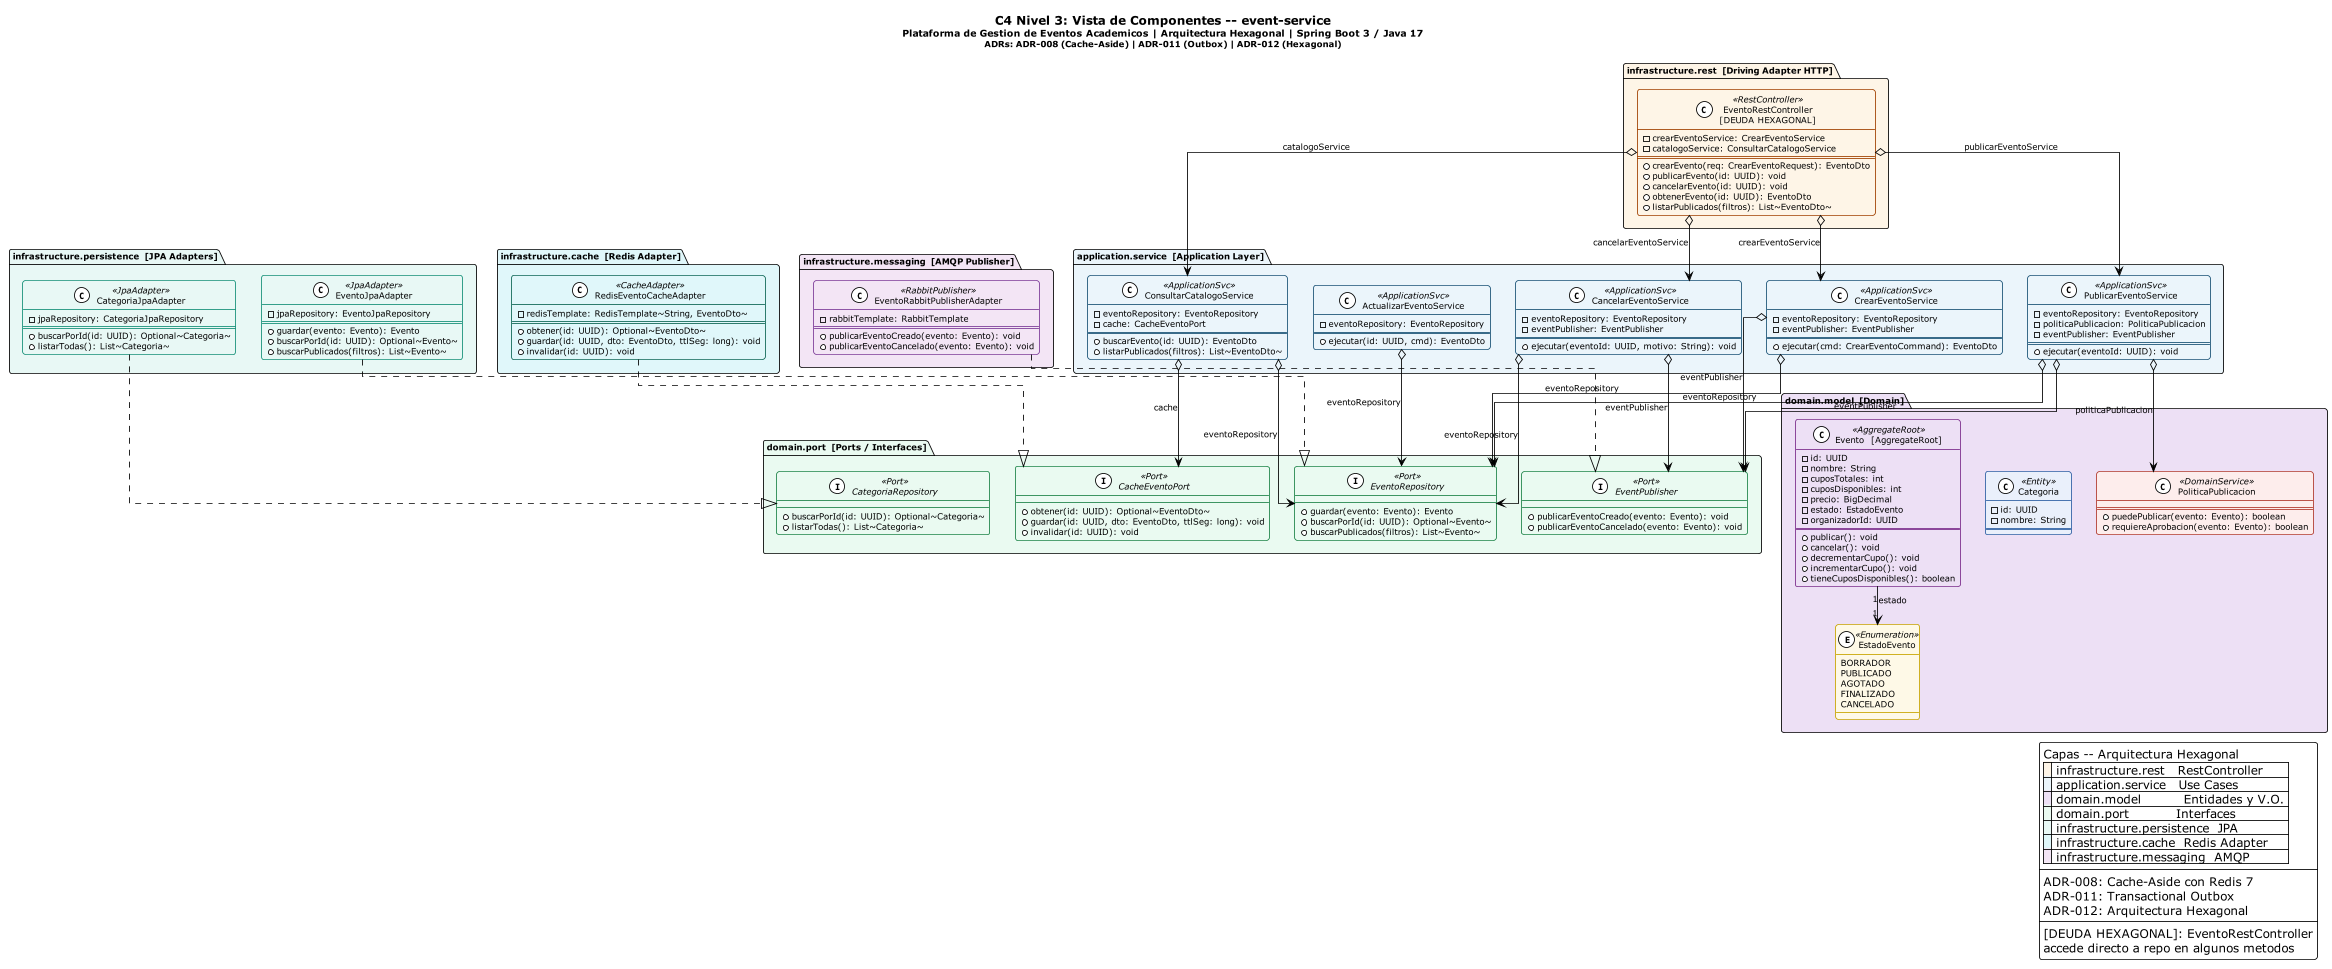

The diagram above was rendered by PlantUML. Its source (embedded in the PNG):
@startuml c4-3-event-service
!theme plain
skinparam linetype ortho
skinparam nodesep 30
skinparam ranksep 45
skinparam defaultFontSize 10
skinparam shadowing false
skinparam roundcorner 6
scale 0.85

skinparam classBackgroundColor<<RestController>> #FEF5E7
skinparam classBorderColor<<RestController>> #A04000
skinparam classBackgroundColor<<ApplicationSvc>> #EBF5FB
skinparam classBorderColor<<ApplicationSvc>> #1A5276
skinparam classBackgroundColor<<Port>> #EAFAF1
skinparam classBorderColor<<Port>> #1E8449
skinparam classBackgroundColor<<JpaAdapter>> #E8F8F5
skinparam classBorderColor<<JpaAdapter>> #148F77
skinparam classBackgroundColor<<CacheAdapter>> #E0F7FA
skinparam classBorderColor<<CacheAdapter>> #0E6655
skinparam classBackgroundColor<<RabbitPublisher>> #F3E5F5
skinparam classBorderColor<<RabbitPublisher>> #7D3C98
skinparam classBackgroundColor<<AggregateRoot>> #EDE0F5
skinparam classBorderColor<<AggregateRoot>> #7B2D8B
skinparam classBackgroundColor<<Entity>> #EAF0FB
skinparam classBorderColor<<Entity>> #2E5FA3
skinparam classBackgroundColor<<Enumeration>> #FEF9E7
skinparam classBorderColor<<Enumeration>> #C8A400
skinparam classBackgroundColor<<DomainService>> #FDEDEC
skinparam classBorderColor<<DomainService>> #B03A2E


title
  <b><size:14>C4 Nivel 3: Vista de Componentes -- event-service</size></b>
  <size:11>Plataforma de Gestion de Eventos Academicos | Arquitectura Hexagonal | Spring Boot 3 / Java 17</size>
  <size:10>ADRs: ADR-008 (Cache-Aside) | ADR-011 (Outbox) | ADR-012 (Hexagonal)</size>
end title

' ── infrastructure.rest ──────────────────────────────────────
package "infrastructure.rest  [Driving Adapter HTTP]" as pkg_rest #FEF5E7 {
  class "EventoRestController\n[DEUDA HEXAGONAL]" as CTRL <<RestController>> {
    - crearEventoService: CrearEventoService
    - catalogoService: ConsultarCatalogoService
    ==
    + crearEvento(req: CrearEventoRequest): EventoDto
    + publicarEvento(id: UUID): void
    + cancelarEvento(id: UUID): void
    + obtenerEvento(id: UUID): EventoDto
    + listarPublicados(filtros): List~EventoDto~
    ' Deuda: acceso directo a repo en algunos metodos
  }
}

' ── application.service ──────────────────────────────────────
package "application.service  [Application Layer]" as pkg_app #EBF5FB {
  class "CrearEventoService" as SVC_CREAR <<ApplicationSvc>> {
    - eventoRepository: EventoRepository
    - eventPublisher: EventPublisher
    ==
    + ejecutar(cmd: CrearEventoCommand): EventoDto
  }
  class "PublicarEventoService" as SVC_PUB <<ApplicationSvc>> {
    - eventoRepository: EventoRepository
    - politicaPublicacion: PoliticaPublicacion
    - eventPublisher: EventPublisher
    ==
    + ejecutar(eventoId: UUID): void
  }
  class "CancelarEventoService" as SVC_CANCEL <<ApplicationSvc>> {
    - eventoRepository: EventoRepository
    - eventPublisher: EventPublisher
    ==
    + ejecutar(eventoId: UUID, motivo: String): void
  }
  class "ConsultarCatalogoService" as SVC_CATALOG <<ApplicationSvc>> {
    - eventoRepository: EventoRepository
    - cache: CacheEventoPort
    ==
    + buscarEvento(id: UUID): EventoDto
    + listarPublicados(filtros): List~EventoDto~
    ' ADR-008: Cache-Aside, TTL 60s
  }
  class "ActualizarEventoService" as SVC_UPD <<ApplicationSvc>> {
    - eventoRepository: EventoRepository
    ==
    + ejecutar(id: UUID, cmd): EventoDto
  }
}

' ── domain.model ─────────────────────────────────────────────
package "domain.model  [Domain]" as pkg_model #EDE0F5 {
  class "Evento  [AggregateRoot]" as Evento <<AggregateRoot>> {
    - id: UUID
    - nombre: String
    - cuposTotales: int
    - cuposDisponibles: int
    - precio: BigDecimal
    - estado: EstadoEvento
    - organizadorId: UUID
    ==
    + publicar(): void
    + cancelar(): void
    + decrementarCupo(): void
    + incrementarCupo(): void
    + tieneCuposDisponibles(): boolean
  }
  enum "EstadoEvento" as EstadoEvento <<Enumeration>> {
    BORRADOR
    PUBLICADO
    AGOTADO
    FINALIZADO
    CANCELADO
  }
  class "Categoria" as Categoria <<Entity>> {
    - id: UUID
    - nombre: String
    ==
  }
  class "PoliticaPublicacion" as Politica <<DomainService>> {
    ==
    + puedePublicar(evento: Evento): boolean
    + requiereAprobacion(evento: Evento): boolean
  }
}

' ── domain.port ──────────────────────────────────────────────
package "domain.port  [Ports / Interfaces]" as pkg_port #EAFAF1 {
  interface "EventoRepository" as IEventoRepo <<Port>> {
    + guardar(evento: Evento): Evento
    + buscarPorId(id: UUID): Optional~Evento~
    + buscarPublicados(filtros): List~Evento~
  }
  interface "CategoriaRepository" as ICatRepo <<Port>> {
    + buscarPorId(id: UUID): Optional~Categoria~
    + listarTodas(): List~Categoria~
  }
  interface "CacheEventoPort" as ICache <<Port>> {
    + obtener(id: UUID): Optional~EventoDto~
    + guardar(id: UUID, dto: EventoDto, ttlSeg: long): void
    + invalidar(id: UUID): void
  }
  interface "EventPublisher" as IPublisher <<Port>> {
    + publicarEventoCreado(evento: Evento): void
    + publicarEventoCancelado(evento: Evento): void
  }
}

' ── infrastructure.persistence ───────────────────────────────
package "infrastructure.persistence  [JPA Adapters]" as pkg_pers #E8F8F5 {
  class "EventoJpaAdapter" as EventoJpa <<JpaAdapter>> {
    - jpaRepository: EventoJpaRepository
    ==
    + guardar(evento: Evento): Evento
    + buscarPorId(id: UUID): Optional~Evento~
    + buscarPublicados(filtros): List~Evento~
  }
  class "CategoriaJpaAdapter" as CatJpa <<JpaAdapter>> {
    - jpaRepository: CategoriaJpaRepository
    ==
    + buscarPorId(id: UUID): Optional~Categoria~
    + listarTodas(): List~Categoria~
  }
}

' ── infrastructure.cache ─────────────────────────────────────
package "infrastructure.cache  [Redis Adapter]" as pkg_cache #E0F7FA {
  class "RedisEventoCacheAdapter" as RedisAdapter <<CacheAdapter>> {
    - redisTemplate: RedisTemplate~String, EventoDto~
    ==
    + obtener(id: UUID): Optional~EventoDto~
    + guardar(id: UUID, dto: EventoDto, ttlSeg: long): void
    + invalidar(id: UUID): void
    ' TTL=60s | ADR-008 Cache-Aside
  }
}

' ── infrastructure.messaging ─────────────────────────────────
package "infrastructure.messaging  [AMQP Publisher]" as pkg_msg #F3E5F5 {
  class "EventoRabbitPublisherAdapter" as RabbitPub <<RabbitPublisher>> {
    - rabbitTemplate: RabbitTemplate
    ==
    + publicarEventoCreado(evento: Evento): void
    + publicarEventoCancelado(evento: Evento): void
    ' exchange: evento.events | ADR-011
  }
}

' ── RELACIONES ───────────────────────────────────────────────
CTRL o--> SVC_CREAR    : crearEventoService
CTRL o--> SVC_CATALOG  : catalogoService
CTRL o--> SVC_PUB      : publicarEventoService
CTRL o--> SVC_CANCEL   : cancelarEventoService

SVC_CREAR   o--> IEventoRepo : eventoRepository
SVC_CREAR   o--> IPublisher  : eventPublisher
SVC_PUB     o--> IEventoRepo : eventoRepository
SVC_PUB     o--> Politica    : politicaPublicacion
SVC_PUB     o--> IPublisher  : eventPublisher
SVC_CANCEL  o--> IEventoRepo : eventoRepository
SVC_CANCEL  o--> IPublisher  : eventPublisher
SVC_CATALOG o--> IEventoRepo : eventoRepository
SVC_CATALOG o--> ICache      : cache
SVC_UPD     o--> IEventoRepo : eventoRepository

Evento "1" --> "1" EstadoEvento : estado

EventoJpa    ..|> IEventoRepo
CatJpa       ..|> ICatRepo
RedisAdapter ..|> ICache
RabbitPub    ..|> IPublisher

' ── LEYENDA ──────────────────────────────────────────────────
legend right
  Capas -- Arquitectura Hexagonal
  |<back:#FEF5E7>  </back>| infrastructure.rest   RestController   |
  |<back:#EBF5FB>  </back>| application.service   Use Cases        |
  |<back:#EDE0F5>  </back>| domain.model          Entidades y V.O. |
  |<back:#EAFAF1>  </back>| domain.port           Interfaces       |
  |<back:#E8F8F5>  </back>| infrastructure.persistence  JPA        |
  |<back:#E0F7FA>  </back>| infrastructure.cache  Redis Adapter    |
  |<back:#F3E5F5>  </back>| infrastructure.messaging  AMQP         |
  ----
  ADR-008: Cache-Aside con Redis 7
  ADR-011: Transactional Outbox
  ADR-012: Arquitectura Hexagonal
  ----
  [DEUDA HEXAGONAL]: EventoRestController
  accede directo a repo en algunos metodos
end legend

@enduml